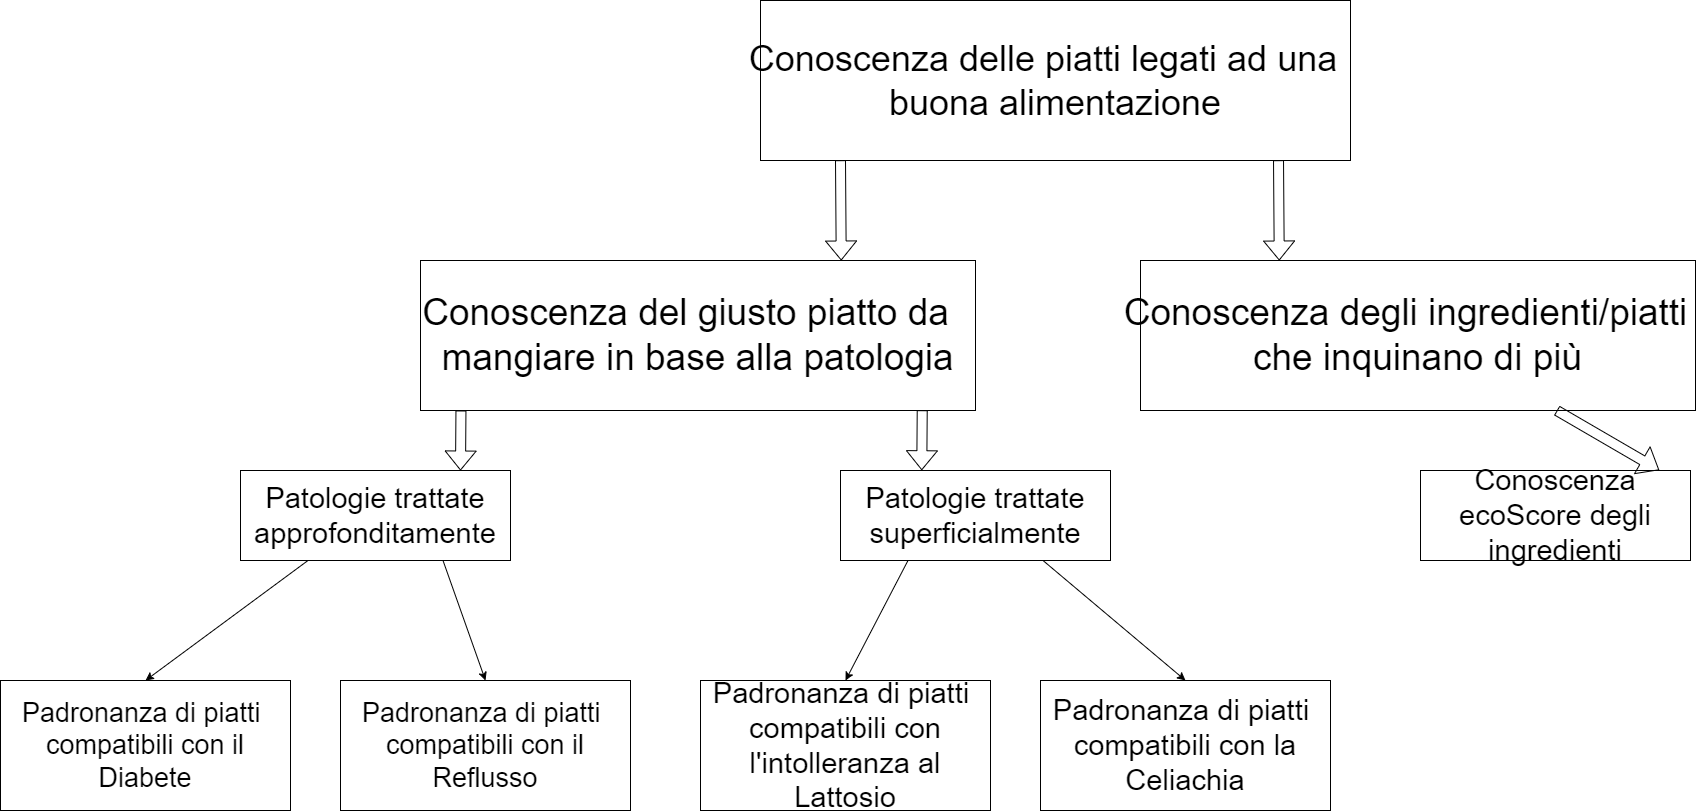

The diagram above was exported from draw.io. Its source (the exported page's mxGraphModel, read from the mxfile embedded in the PNG):
<mxGraphModel dx="7131" dy="1003" grid="1" gridSize="10" guides="1" tooltips="1" connect="1" arrows="1" fold="1" page="1" pageScale="1" pageWidth="850" pageHeight="1100" math="0" shadow="0">
  <root>
    <mxCell id="0" />
    <mxCell id="1" parent="0" />
    <mxCell id="x6_WDcnMlLpbWYYYfE1O-1" value="&lt;p class=&quot;MsoListParagraph&quot; style=&quot;text-indent: -18pt; font-size: 36px;&quot;&gt;&lt;font style=&quot;font-size: 36px;&quot;&gt;Conoscenza delle piatti legati ad una buona alimentazione&lt;/font&gt;&lt;/p&gt;" style="rounded=0;whiteSpace=wrap;html=1;" parent="1" vertex="1">
      <mxGeometry x="-3700" y="60" width="590" height="160" as="geometry" />
    </mxCell>
    <mxCell id="x6_WDcnMlLpbWYYYfE1O-6" value="&lt;p class=&quot;MsoListParagraph&quot; style=&quot;text-indent: -18.0pt&quot;&gt;&lt;font style=&quot;font-size: 37px&quot;&gt;Conoscenza del giusto piatto da mangiare in base alla patologia&lt;/font&gt;&lt;/p&gt;" style="rounded=0;whiteSpace=wrap;html=1;" parent="1" vertex="1">
      <mxGeometry x="-4040" y="320" width="555" height="150" as="geometry" />
    </mxCell>
    <mxCell id="x6_WDcnMlLpbWYYYfE1O-7" value="&lt;p class=&quot;MsoListParagraph&quot; style=&quot;text-indent: -18pt; font-size: 37px;&quot;&gt;&lt;font style=&quot;font-size: 37px;&quot;&gt;Conoscenza degli ingredienti/piatti che inquinano di più&lt;/font&gt;&lt;/p&gt;" style="rounded=0;whiteSpace=wrap;html=1;" parent="1" vertex="1">
      <mxGeometry x="-3320" y="320" width="555" height="150" as="geometry" />
    </mxCell>
    <mxCell id="x6_WDcnMlLpbWYYYfE1O-9" value="" style="shape=flexArrow;endArrow=classic;html=1;rounded=0;fontSize=39;entryX=0.25;entryY=0;entryDx=0;entryDy=0;exitX=0.878;exitY=0.998;exitDx=0;exitDy=0;exitPerimeter=0;" parent="1" source="x6_WDcnMlLpbWYYYfE1O-1" target="x6_WDcnMlLpbWYYYfE1O-7" edge="1">
      <mxGeometry width="50" height="50" relative="1" as="geometry">
        <mxPoint x="-3191" y="220" as="sourcePoint" />
        <mxPoint x="-3599.915" y="324.5999999999999" as="targetPoint" />
        <Array as="points" />
      </mxGeometry>
    </mxCell>
    <mxCell id="Ru_rLrfBQ1XhAvELuPv4-2" value="&lt;font style=&quot;font-size: 27px;&quot;&gt;Padronanza di piatti&amp;nbsp; compatibili con il Diabete&lt;/font&gt;" style="rounded=0;whiteSpace=wrap;html=1;" vertex="1" parent="1">
      <mxGeometry x="-4460" y="740" width="290" height="130" as="geometry" />
    </mxCell>
    <mxCell id="Ru_rLrfBQ1XhAvELuPv4-3" value="&lt;font style=&quot;font-size: 27px;&quot;&gt;Padronanza di piatti&amp;nbsp; compatibili con il Reflusso&lt;/font&gt;" style="rounded=0;whiteSpace=wrap;html=1;" vertex="1" parent="1">
      <mxGeometry x="-4120" y="740" width="290" height="130" as="geometry" />
    </mxCell>
    <mxCell id="Ru_rLrfBQ1XhAvELuPv4-4" value="&lt;font style=&quot;font-size: 29px;&quot;&gt;Padronanza di piatti&amp;nbsp; compatibili con la Celiachia&lt;/font&gt;" style="rounded=0;whiteSpace=wrap;html=1;" vertex="1" parent="1">
      <mxGeometry x="-3420" y="740" width="290" height="130" as="geometry" />
    </mxCell>
    <mxCell id="Ru_rLrfBQ1XhAvELuPv4-5" value="&lt;font style=&quot;font-size: 29px;&quot;&gt;Padronanza di piatti&amp;nbsp; compatibili con l'intolleranza al Lattosio&lt;/font&gt;" style="rounded=0;whiteSpace=wrap;html=1;" vertex="1" parent="1">
      <mxGeometry x="-3760" y="740" width="290" height="130" as="geometry" />
    </mxCell>
    <mxCell id="Ru_rLrfBQ1XhAvELuPv4-8" value="Patologie trattate approfonditamente" style="rounded=0;whiteSpace=wrap;html=1;fontSize=29;" vertex="1" parent="1">
      <mxGeometry x="-4220" y="530" width="270" height="90" as="geometry" />
    </mxCell>
    <mxCell id="Ru_rLrfBQ1XhAvELuPv4-9" value="Patologie trattate superficialmente" style="rounded=0;whiteSpace=wrap;html=1;fontSize=29;" vertex="1" parent="1">
      <mxGeometry x="-3620" y="530" width="270" height="90" as="geometry" />
    </mxCell>
    <mxCell id="Ru_rLrfBQ1XhAvELuPv4-11" value="" style="shape=flexArrow;endArrow=classic;html=1;rounded=0;fontSize=39;entryX=0.25;entryY=0;entryDx=0;entryDy=0;exitX=0.878;exitY=0.998;exitDx=0;exitDy=0;exitPerimeter=0;" edge="1" parent="1">
      <mxGeometry width="50" height="50" relative="1" as="geometry">
        <mxPoint x="-3620" y="219.67999999999995" as="sourcePoint" />
        <mxPoint x="-3619.27" y="320" as="targetPoint" />
        <Array as="points" />
      </mxGeometry>
    </mxCell>
    <mxCell id="Ru_rLrfBQ1XhAvELuPv4-12" value="" style="endArrow=classic;html=1;rounded=0;fontSize=37;exitX=0.75;exitY=1;exitDx=0;exitDy=0;entryX=0.5;entryY=0;entryDx=0;entryDy=0;" edge="1" parent="1" source="Ru_rLrfBQ1XhAvELuPv4-9" target="Ru_rLrfBQ1XhAvELuPv4-4">
      <mxGeometry width="50" height="50" relative="1" as="geometry">
        <mxPoint x="-3420" y="740" as="sourcePoint" />
        <mxPoint x="-3370" y="690" as="targetPoint" />
      </mxGeometry>
    </mxCell>
    <mxCell id="Ru_rLrfBQ1XhAvELuPv4-13" value="" style="endArrow=classic;html=1;rounded=0;fontSize=37;exitX=0.25;exitY=1;exitDx=0;exitDy=0;entryX=0.5;entryY=0;entryDx=0;entryDy=0;" edge="1" parent="1" source="Ru_rLrfBQ1XhAvELuPv4-9" target="Ru_rLrfBQ1XhAvELuPv4-5">
      <mxGeometry width="50" height="50" relative="1" as="geometry">
        <mxPoint x="-3420" y="740" as="sourcePoint" />
        <mxPoint x="-3370" y="690" as="targetPoint" />
      </mxGeometry>
    </mxCell>
    <mxCell id="Ru_rLrfBQ1XhAvELuPv4-14" value="" style="endArrow=classic;html=1;rounded=0;fontSize=37;exitX=0.25;exitY=1;exitDx=0;exitDy=0;entryX=0.5;entryY=0;entryDx=0;entryDy=0;" edge="1" parent="1" source="Ru_rLrfBQ1XhAvELuPv4-8" target="Ru_rLrfBQ1XhAvELuPv4-2">
      <mxGeometry width="50" height="50" relative="1" as="geometry">
        <mxPoint x="-3710" y="740" as="sourcePoint" />
        <mxPoint x="-3660" y="690" as="targetPoint" />
      </mxGeometry>
    </mxCell>
    <mxCell id="Ru_rLrfBQ1XhAvELuPv4-15" value="" style="endArrow=classic;html=1;rounded=0;fontSize=37;exitX=0.75;exitY=1;exitDx=0;exitDy=0;entryX=0.5;entryY=0;entryDx=0;entryDy=0;" edge="1" parent="1" source="Ru_rLrfBQ1XhAvELuPv4-8" target="Ru_rLrfBQ1XhAvELuPv4-3">
      <mxGeometry width="50" height="50" relative="1" as="geometry">
        <mxPoint x="-3710" y="740" as="sourcePoint" />
        <mxPoint x="-3660" y="690" as="targetPoint" />
      </mxGeometry>
    </mxCell>
    <mxCell id="Ru_rLrfBQ1XhAvELuPv4-16" value="" style="shape=flexArrow;endArrow=classic;html=1;rounded=0;fontSize=37;exitX=0.904;exitY=0.998;exitDx=0;exitDy=0;exitPerimeter=0;entryX=0.301;entryY=-0.003;entryDx=0;entryDy=0;entryPerimeter=0;" edge="1" parent="1" source="x6_WDcnMlLpbWYYYfE1O-6" target="Ru_rLrfBQ1XhAvELuPv4-9">
      <mxGeometry width="50" height="50" relative="1" as="geometry">
        <mxPoint x="-3580" y="710" as="sourcePoint" />
        <mxPoint x="-3540" y="530" as="targetPoint" />
      </mxGeometry>
    </mxCell>
    <mxCell id="Ru_rLrfBQ1XhAvELuPv4-18" value="" style="shape=flexArrow;endArrow=classic;html=1;rounded=0;fontSize=37;exitX=0.904;exitY=0.998;exitDx=0;exitDy=0;exitPerimeter=0;entryX=0.301;entryY=-0.003;entryDx=0;entryDy=0;entryPerimeter=0;" edge="1" parent="1">
      <mxGeometry width="50" height="50" relative="1" as="geometry">
        <mxPoint x="-3999.5499999999997" y="469.97" as="sourcePoint" />
        <mxPoint x="-4000" y="530" as="targetPoint" />
      </mxGeometry>
    </mxCell>
    <mxCell id="Ru_rLrfBQ1XhAvELuPv4-20" value="Conoscenza ecoScore degli ingredienti" style="rounded=0;whiteSpace=wrap;html=1;fontSize=29;" vertex="1" parent="1">
      <mxGeometry x="-3040" y="530" width="270" height="90" as="geometry" />
    </mxCell>
    <mxCell id="Ru_rLrfBQ1XhAvELuPv4-21" value="" style="shape=flexArrow;endArrow=classic;html=1;rounded=0;fontSize=37;exitX=0.75;exitY=1;exitDx=0;exitDy=0;entryX=0.884;entryY=-0.005;entryDx=0;entryDy=0;entryPerimeter=0;" edge="1" parent="1" source="x6_WDcnMlLpbWYYYfE1O-7" target="Ru_rLrfBQ1XhAvELuPv4-20">
      <mxGeometry width="50" height="50" relative="1" as="geometry">
        <mxPoint x="-3610" y="720" as="sourcePoint" />
        <mxPoint x="-3560" y="670" as="targetPoint" />
      </mxGeometry>
    </mxCell>
  </root>
</mxGraphModel>